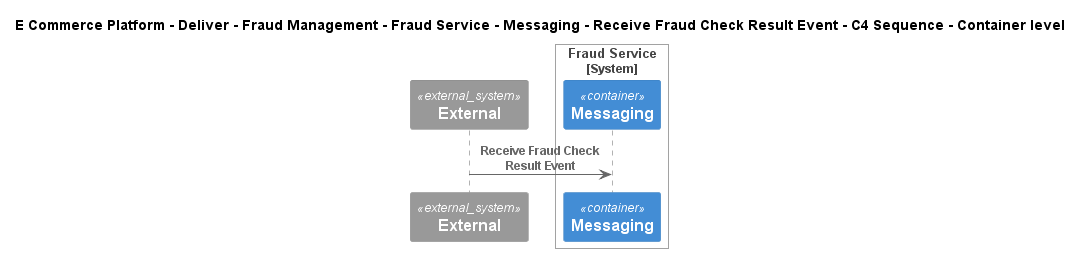

The diagram above was rendered by PlantUML. Its source (embedded in the PNG):
@startuml
!include ..\..\..\..\..\..\..\..\..\.c4s\C4_Sequence.puml
SHOW_FOOT_BOXES()

title E Commerce Platform - Deliver - Fraud Management - Fraud Service - Messaging - Receive Fraud Check Result Event - C4 Sequence - Container level

System_Ext(C4InterFlow.SoftwareSystems.ExternalSystem, "External", "")

System_Boundary(ECommercePlatform.Deliver.FraudManagement.SoftwareSystems.FraudService, "Fraud Service")
    ContainerQueue(ECommercePlatform.Deliver.FraudManagement.SoftwareSystems.FraudService.Containers.Messaging, "Messaging", "", "")
Boundary_End()

Rel(C4InterFlow.SoftwareSystems.ExternalSystem, ECommercePlatform.Deliver.FraudManagement.SoftwareSystems.FraudService.Containers.Messaging, "Receive Fraud Check Result Event")


@enduml